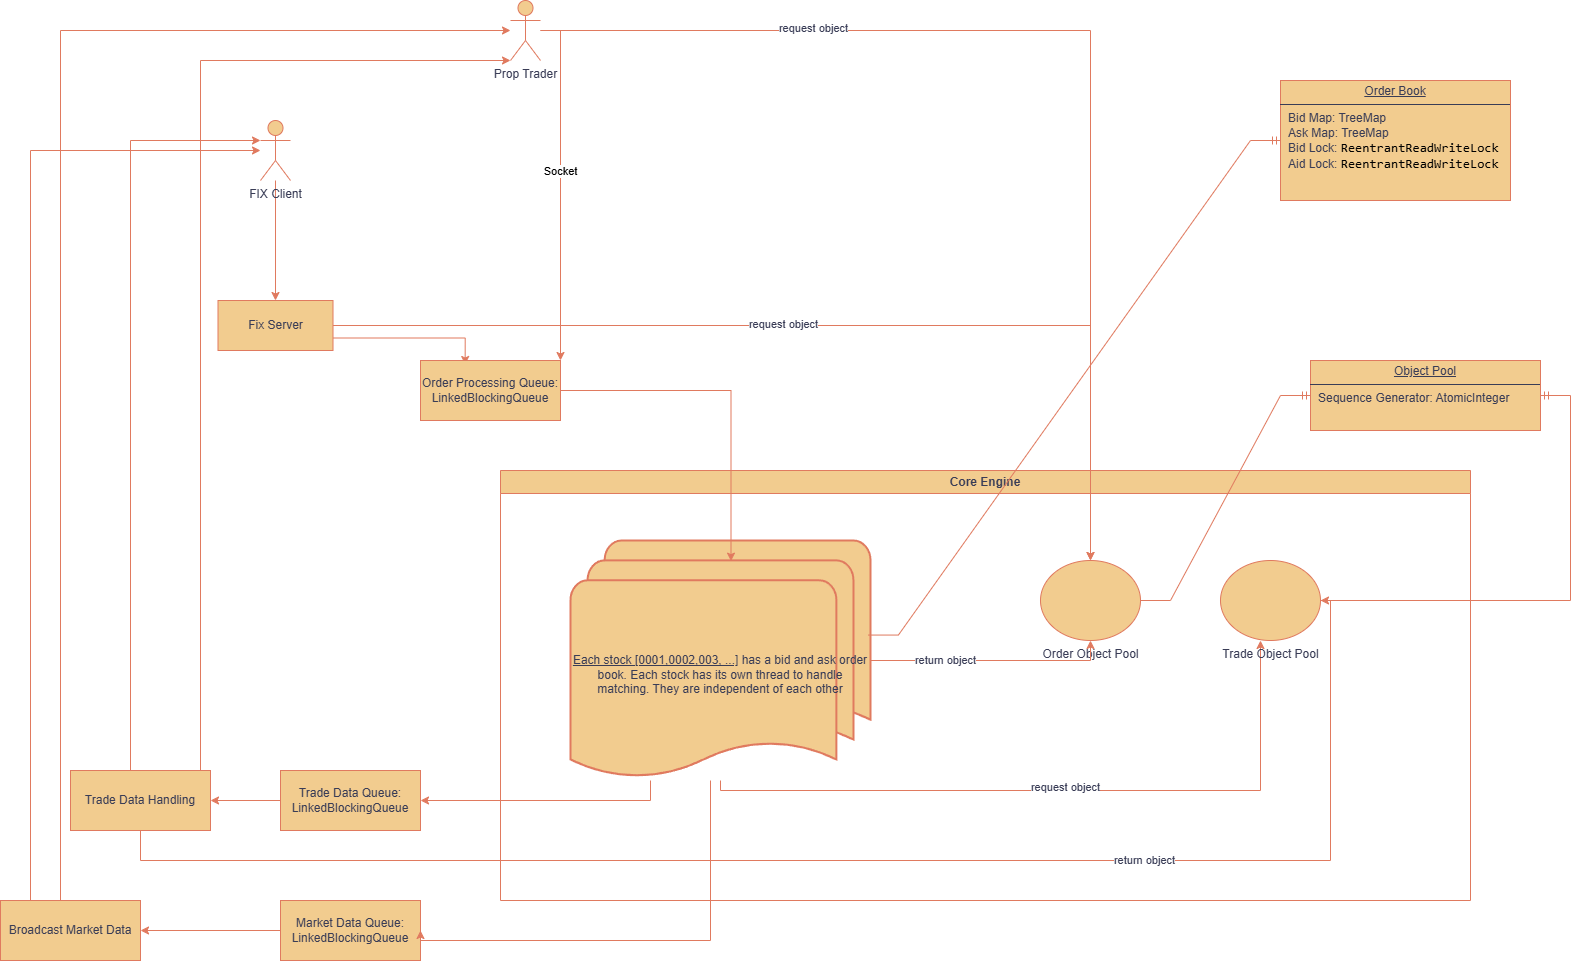

The diagram above was exported from draw.io. Its source (the exported page's mxGraphModel, read from the mxfile embedded in the PNG):
<mxGraphModel dx="1804" dy="1148" grid="1" gridSize="10" guides="1" tooltips="1" connect="1" arrows="1" fold="1" page="1" pageScale="1" pageWidth="850" pageHeight="1100" math="0" shadow="0">
  <root>
    <mxCell id="0" />
    <mxCell id="1" parent="0" />
    <mxCell id="ImoLSvf8AdFzC4C-n9gq-60" style="edgeStyle=orthogonalEdgeStyle;rounded=0;orthogonalLoop=1;jettySize=auto;html=1;strokeColor=#E07A5F;fontColor=#393C56;fillColor=#F2CC8F;" parent="1" source="ImoLSvf8AdFzC4C-n9gq-1" target="ImoLSvf8AdFzC4C-n9gq-5" edge="1">
      <mxGeometry relative="1" as="geometry" />
    </mxCell>
    <object label="FIX Client" id="ImoLSvf8AdFzC4C-n9gq-1">
      <mxCell style="shape=umlActor;verticalLabelPosition=bottom;verticalAlign=top;html=1;outlineConnect=0;labelBackgroundColor=none;fillColor=#F2CC8F;strokeColor=#E07A5F;fontColor=#393C56;" parent="1" vertex="1">
        <mxGeometry x="290" y="150" width="30" height="60" as="geometry" />
      </mxCell>
    </object>
    <mxCell id="ImoLSvf8AdFzC4C-n9gq-2" value="Prop Trader" style="shape=umlActor;verticalLabelPosition=bottom;verticalAlign=top;html=1;outlineConnect=0;labelBackgroundColor=none;fillColor=#F2CC8F;strokeColor=#E07A5F;fontColor=#393C56;" parent="1" vertex="1">
      <mxGeometry x="540" y="30" width="30" height="60" as="geometry" />
    </mxCell>
    <mxCell id="ImoLSvf8AdFzC4C-n9gq-9" style="edgeStyle=orthogonalEdgeStyle;rounded=0;orthogonalLoop=1;jettySize=auto;html=1;strokeColor=#E07A5F;fontColor=#393C56;fillColor=#F2CC8F;entryX=0.319;entryY=0.067;entryDx=0;entryDy=0;entryPerimeter=0;exitX=1;exitY=0.75;exitDx=0;exitDy=0;" parent="1" source="ImoLSvf8AdFzC4C-n9gq-5" target="ImoLSvf8AdFzC4C-n9gq-7" edge="1">
      <mxGeometry relative="1" as="geometry" />
    </mxCell>
    <mxCell id="ImoLSvf8AdFzC4C-n9gq-40" style="edgeStyle=orthogonalEdgeStyle;rounded=0;orthogonalLoop=1;jettySize=auto;html=1;strokeColor=#E07A5F;fontColor=#393C56;fillColor=#F2CC8F;" parent="1" source="ImoLSvf8AdFzC4C-n9gq-5" target="ImoLSvf8AdFzC4C-n9gq-36" edge="1">
      <mxGeometry relative="1" as="geometry" />
    </mxCell>
    <mxCell id="ImoLSvf8AdFzC4C-n9gq-44" value="request object" style="edgeLabel;html=1;align=center;verticalAlign=middle;resizable=0;points=[];strokeColor=#E07A5F;fontColor=#393C56;fillColor=#F2CC8F;" parent="ImoLSvf8AdFzC4C-n9gq-40" vertex="1" connectable="0">
      <mxGeometry x="-0.093" y="2" relative="1" as="geometry">
        <mxPoint as="offset" />
      </mxGeometry>
    </mxCell>
    <mxCell id="ImoLSvf8AdFzC4C-n9gq-5" value="Fix Server" style="rounded=0;whiteSpace=wrap;html=1;strokeColor=#E07A5F;fontColor=#393C56;fillColor=#F2CC8F;" parent="1" vertex="1">
      <mxGeometry x="247.5" y="330" width="115" height="50" as="geometry" />
    </mxCell>
    <mxCell id="ImoLSvf8AdFzC4C-n9gq-7" value="Order Processing Queue: LinkedBlockingQueue" style="rounded=0;whiteSpace=wrap;html=1;strokeColor=#E07A5F;fontColor=#393C56;fillColor=#F2CC8F;" parent="1" vertex="1">
      <mxGeometry x="450" y="390" width="140" height="60" as="geometry" />
    </mxCell>
    <mxCell id="ImoLSvf8AdFzC4C-n9gq-13" style="edgeStyle=orthogonalEdgeStyle;rounded=0;orthogonalLoop=1;jettySize=auto;html=1;strokeColor=#E07A5F;fontColor=#393C56;fillColor=#F2CC8F;entryX=1;entryY=0;entryDx=0;entryDy=0;" parent="1" source="ImoLSvf8AdFzC4C-n9gq-2" target="ImoLSvf8AdFzC4C-n9gq-7" edge="1">
      <mxGeometry relative="1" as="geometry">
        <mxPoint x="560" y="130" as="sourcePoint" />
        <mxPoint x="460" y="310" as="targetPoint" />
        <Array as="points">
          <mxPoint x="590" y="60" />
        </Array>
      </mxGeometry>
    </mxCell>
    <mxCell id="10g7lT84Vtk1L6AYtD9w-1" value="Socket" style="edgeLabel;html=1;align=center;verticalAlign=middle;resizable=0;points=[];" vertex="1" connectable="0" parent="ImoLSvf8AdFzC4C-n9gq-13">
      <mxGeometry x="-0.0857" y="-1" relative="1" as="geometry">
        <mxPoint as="offset" />
      </mxGeometry>
    </mxCell>
    <mxCell id="ImoLSvf8AdFzC4C-n9gq-55" style="edgeStyle=orthogonalEdgeStyle;rounded=0;orthogonalLoop=1;jettySize=auto;html=1;entryX=1;entryY=0.5;entryDx=0;entryDy=0;strokeColor=#E07A5F;fontColor=#393C56;fillColor=#F2CC8F;" parent="1" source="ImoLSvf8AdFzC4C-n9gq-16" target="ImoLSvf8AdFzC4C-n9gq-54" edge="1">
      <mxGeometry relative="1" as="geometry" />
    </mxCell>
    <mxCell id="ImoLSvf8AdFzC4C-n9gq-16" value="Market Data Queue: LinkedBlockingQueue" style="rounded=0;whiteSpace=wrap;html=1;strokeColor=#E07A5F;fontColor=#393C56;fillColor=#F2CC8F;" parent="1" vertex="1">
      <mxGeometry x="310" y="930" width="140" height="60" as="geometry" />
    </mxCell>
    <mxCell id="ImoLSvf8AdFzC4C-n9gq-56" style="edgeStyle=orthogonalEdgeStyle;rounded=0;orthogonalLoop=1;jettySize=auto;html=1;entryX=1;entryY=0.5;entryDx=0;entryDy=0;strokeColor=#E07A5F;fontColor=#393C56;fillColor=#F2CC8F;" parent="1" source="ImoLSvf8AdFzC4C-n9gq-17" target="ImoLSvf8AdFzC4C-n9gq-53" edge="1">
      <mxGeometry relative="1" as="geometry" />
    </mxCell>
    <mxCell id="ImoLSvf8AdFzC4C-n9gq-17" value="Trade Data Queue: LinkedBlockingQueue" style="rounded=0;whiteSpace=wrap;html=1;strokeColor=#E07A5F;fontColor=#393C56;fillColor=#F2CC8F;" parent="1" vertex="1">
      <mxGeometry x="310" y="800" width="140" height="60" as="geometry" />
    </mxCell>
    <mxCell id="ImoLSvf8AdFzC4C-n9gq-22" value="Core Engine" style="swimlane;whiteSpace=wrap;html=1;strokeColor=#E07A5F;fontColor=#393C56;fillColor=#F2CC8F;" parent="1" vertex="1">
      <mxGeometry x="530" y="500" width="970" height="430" as="geometry" />
    </mxCell>
    <mxCell id="ImoLSvf8AdFzC4C-n9gq-48" style="edgeStyle=orthogonalEdgeStyle;rounded=0;orthogonalLoop=1;jettySize=auto;html=1;strokeColor=#E07A5F;fontColor=#393C56;fillColor=#F2CC8F;" parent="ImoLSvf8AdFzC4C-n9gq-22" source="ImoLSvf8AdFzC4C-n9gq-21" target="ImoLSvf8AdFzC4C-n9gq-37" edge="1">
      <mxGeometry relative="1" as="geometry">
        <Array as="points">
          <mxPoint x="220" y="320" />
          <mxPoint x="760" y="320" />
        </Array>
      </mxGeometry>
    </mxCell>
    <mxCell id="ImoLSvf8AdFzC4C-n9gq-50" value="request object" style="edgeLabel;html=1;align=center;verticalAlign=middle;resizable=0;points=[];strokeColor=#E07A5F;fontColor=#393C56;fillColor=#F2CC8F;" parent="ImoLSvf8AdFzC4C-n9gq-48" vertex="1" connectable="0">
      <mxGeometry x="0.0101" y="4" relative="1" as="geometry">
        <mxPoint as="offset" />
      </mxGeometry>
    </mxCell>
    <mxCell id="ImoLSvf8AdFzC4C-n9gq-21" value="&lt;div&gt;&lt;u&gt;&lt;br&gt;&lt;/u&gt;&lt;/div&gt;&lt;u&gt;&lt;div&gt;&lt;u&gt;&lt;br&gt;&lt;/u&gt;&lt;/div&gt;Each stock [0001,0002,003, ...]&lt;/u&gt; has a bid and ask order book. Each stock has its own thread to handle matching. They are independent of each other" style="strokeWidth=2;html=1;shape=mxgraph.flowchart.multi-document;whiteSpace=wrap;strokeColor=#E07A5F;fontColor=#393C56;fillColor=#F2CC8F;" parent="ImoLSvf8AdFzC4C-n9gq-22" vertex="1">
      <mxGeometry x="70" y="70" width="300" height="240" as="geometry" />
    </mxCell>
    <mxCell id="ImoLSvf8AdFzC4C-n9gq-37" value="Trade Object Pool" style="verticalLabelPosition=bottom;verticalAlign=top;html=1;shape=mxgraph.flowchart.on-page_reference;strokeColor=#E07A5F;fontColor=#393C56;fillColor=#F2CC8F;" parent="ImoLSvf8AdFzC4C-n9gq-22" vertex="1">
      <mxGeometry x="720" y="90" width="100" height="80" as="geometry" />
    </mxCell>
    <mxCell id="ImoLSvf8AdFzC4C-n9gq-36" value="Order Object Pool" style="verticalLabelPosition=bottom;verticalAlign=top;html=1;shape=mxgraph.flowchart.on-page_reference;strokeColor=#E07A5F;fontColor=#393C56;fillColor=#F2CC8F;" parent="ImoLSvf8AdFzC4C-n9gq-22" vertex="1">
      <mxGeometry x="540" y="90" width="100" height="80" as="geometry" />
    </mxCell>
    <mxCell id="ImoLSvf8AdFzC4C-n9gq-46" style="edgeStyle=orthogonalEdgeStyle;rounded=0;orthogonalLoop=1;jettySize=auto;html=1;entryX=0.5;entryY=1;entryDx=0;entryDy=0;entryPerimeter=0;strokeColor=#E07A5F;fontColor=#393C56;fillColor=#F2CC8F;" parent="ImoLSvf8AdFzC4C-n9gq-22" source="ImoLSvf8AdFzC4C-n9gq-21" target="ImoLSvf8AdFzC4C-n9gq-36" edge="1">
      <mxGeometry relative="1" as="geometry" />
    </mxCell>
    <mxCell id="ImoLSvf8AdFzC4C-n9gq-47" value="return object" style="edgeLabel;html=1;align=center;verticalAlign=middle;resizable=0;points=[];strokeColor=#E07A5F;fontColor=#393C56;fillColor=#F2CC8F;" parent="ImoLSvf8AdFzC4C-n9gq-46" vertex="1" connectable="0">
      <mxGeometry x="-0.384" y="1" relative="1" as="geometry">
        <mxPoint as="offset" />
      </mxGeometry>
    </mxCell>
    <mxCell id="ImoLSvf8AdFzC4C-n9gq-23" style="edgeStyle=orthogonalEdgeStyle;rounded=0;orthogonalLoop=1;jettySize=auto;html=1;entryX=0.535;entryY=0.086;entryDx=0;entryDy=0;entryPerimeter=0;strokeColor=#E07A5F;fontColor=#393C56;fillColor=#F2CC8F;" parent="1" source="ImoLSvf8AdFzC4C-n9gq-7" target="ImoLSvf8AdFzC4C-n9gq-21" edge="1">
      <mxGeometry relative="1" as="geometry" />
    </mxCell>
    <mxCell id="ImoLSvf8AdFzC4C-n9gq-32" value="&lt;p style=&quot;margin:0px;margin-top:4px;text-align:center;text-decoration:underline;&quot;&gt;Order Book&lt;/p&gt;&lt;hr size=&quot;1&quot; style=&quot;border-style:solid;&quot;&gt;&lt;p style=&quot;margin:0px;margin-left:8px;&quot;&gt;&lt;span style=&quot;background-color: transparent; color: light-dark(rgb(57, 60, 86), rgb(182, 184, 207));&quot;&gt;Bid Map: TreeMap&lt;/span&gt;&lt;/p&gt;&lt;p style=&quot;margin:0px;margin-left:8px;&quot;&gt;Ask Map: TreeMap&lt;/p&gt;&lt;p style=&quot;margin:0px;margin-left:8px;&quot;&gt;Bid Lock:&amp;nbsp;&lt;span style=&quot;font-family: &amp;quot;JetBrains Mono&amp;quot;, monospace; font-size: 9.8pt;&quot;&gt;&lt;font style=&quot;color: rgb(0, 0, 0);&quot;&gt;ReentrantReadWriteLock&lt;/font&gt;&lt;/span&gt;&lt;/p&gt;&lt;p style=&quot;margin:0px;margin-left:8px;&quot;&gt;Aid Lock:&amp;nbsp;&lt;span style=&quot;font-family: &amp;quot;JetBrains Mono&amp;quot;, monospace; font-size: 9.8pt;&quot;&gt;&lt;font style=&quot;color: rgb(0, 0, 0);&quot;&gt;ReentrantReadWriteLock&lt;/font&gt;&lt;/span&gt;&lt;span style=&quot;font-family: &amp;quot;JetBrains Mono&amp;quot;, monospace; font-size: 9.8pt;&quot;&gt;&lt;font style=&quot;color: rgb(0, 0, 0);&quot;&gt;&lt;/font&gt;&lt;/span&gt;&lt;/p&gt;" style="verticalAlign=top;align=left;overflow=fill;html=1;whiteSpace=wrap;strokeColor=#E07A5F;fontColor=#393C56;fillColor=#F2CC8F;" parent="1" vertex="1">
      <mxGeometry x="1310" y="110" width="230" height="120" as="geometry" />
    </mxCell>
    <mxCell id="ImoLSvf8AdFzC4C-n9gq-33" value="" style="edgeStyle=entityRelationEdgeStyle;fontSize=12;html=1;endArrow=ERmandOne;rounded=0;strokeColor=#E07A5F;fontColor=#393C56;fillColor=#F2CC8F;exitX=0.993;exitY=0.394;exitDx=0;exitDy=0;exitPerimeter=0;" parent="1" source="ImoLSvf8AdFzC4C-n9gq-21" target="ImoLSvf8AdFzC4C-n9gq-32" edge="1">
      <mxGeometry width="100" height="100" relative="1" as="geometry">
        <mxPoint x="750" y="650" as="sourcePoint" />
        <mxPoint x="850" y="550" as="targetPoint" />
      </mxGeometry>
    </mxCell>
    <mxCell id="ImoLSvf8AdFzC4C-n9gq-41" style="edgeStyle=orthogonalEdgeStyle;rounded=0;orthogonalLoop=1;jettySize=auto;html=1;entryX=0.5;entryY=0;entryDx=0;entryDy=0;entryPerimeter=0;strokeColor=#E07A5F;fontColor=#393C56;fillColor=#F2CC8F;" parent="1" source="ImoLSvf8AdFzC4C-n9gq-2" target="ImoLSvf8AdFzC4C-n9gq-36" edge="1">
      <mxGeometry relative="1" as="geometry" />
    </mxCell>
    <mxCell id="ImoLSvf8AdFzC4C-n9gq-45" value="request object" style="edgeLabel;html=1;align=center;verticalAlign=middle;resizable=0;points=[];strokeColor=#E07A5F;fontColor=#393C56;fillColor=#F2CC8F;" parent="ImoLSvf8AdFzC4C-n9gq-41" vertex="1" connectable="0">
      <mxGeometry x="-0.4957" y="3" relative="1" as="geometry">
        <mxPoint as="offset" />
      </mxGeometry>
    </mxCell>
    <mxCell id="ImoLSvf8AdFzC4C-n9gq-51" style="edgeStyle=orthogonalEdgeStyle;rounded=0;orthogonalLoop=1;jettySize=auto;html=1;strokeColor=#E07A5F;fontColor=#393C56;fillColor=#F2CC8F;entryX=1;entryY=0.5;entryDx=0;entryDy=0;" parent="1" source="ImoLSvf8AdFzC4C-n9gq-21" target="ImoLSvf8AdFzC4C-n9gq-17" edge="1">
      <mxGeometry relative="1" as="geometry">
        <mxPoint x="647.5" y="790" as="sourcePoint" />
        <mxPoint x="360" y="920" as="targetPoint" />
        <Array as="points">
          <mxPoint x="680" y="830" />
        </Array>
      </mxGeometry>
    </mxCell>
    <mxCell id="ImoLSvf8AdFzC4C-n9gq-52" style="edgeStyle=orthogonalEdgeStyle;rounded=0;orthogonalLoop=1;jettySize=auto;html=1;strokeColor=#E07A5F;fontColor=#393C56;fillColor=#F2CC8F;entryX=1;entryY=0.5;entryDx=0;entryDy=0;" parent="1" source="ImoLSvf8AdFzC4C-n9gq-21" target="ImoLSvf8AdFzC4C-n9gq-16" edge="1">
      <mxGeometry relative="1" as="geometry">
        <mxPoint x="780" y="1010" as="targetPoint" />
        <Array as="points">
          <mxPoint x="740" y="970" />
        </Array>
      </mxGeometry>
    </mxCell>
    <mxCell id="ImoLSvf8AdFzC4C-n9gq-53" value="Trade Data Handling" style="rounded=0;whiteSpace=wrap;html=1;strokeColor=#E07A5F;fontColor=#393C56;fillColor=#F2CC8F;" parent="1" vertex="1">
      <mxGeometry x="100" y="800" width="140" height="60" as="geometry" />
    </mxCell>
    <mxCell id="ImoLSvf8AdFzC4C-n9gq-58" style="edgeStyle=orthogonalEdgeStyle;rounded=0;orthogonalLoop=1;jettySize=auto;html=1;strokeColor=#E07A5F;fontColor=#393C56;fillColor=#F2CC8F;" parent="1" source="ImoLSvf8AdFzC4C-n9gq-54" target="ImoLSvf8AdFzC4C-n9gq-1" edge="1">
      <mxGeometry relative="1" as="geometry">
        <mxPoint x="100" y="170" as="targetPoint" />
        <Array as="points">
          <mxPoint x="60" y="180" />
        </Array>
      </mxGeometry>
    </mxCell>
    <mxCell id="ImoLSvf8AdFzC4C-n9gq-59" style="edgeStyle=orthogonalEdgeStyle;rounded=0;orthogonalLoop=1;jettySize=auto;html=1;strokeColor=#E07A5F;fontColor=#393C56;fillColor=#F2CC8F;" parent="1" source="ImoLSvf8AdFzC4C-n9gq-54" target="ImoLSvf8AdFzC4C-n9gq-2" edge="1">
      <mxGeometry relative="1" as="geometry">
        <mxPoint x="390" y="60" as="targetPoint" />
        <Array as="points">
          <mxPoint x="90" y="60" />
        </Array>
      </mxGeometry>
    </mxCell>
    <mxCell id="ImoLSvf8AdFzC4C-n9gq-54" value="Broadcast Market Data" style="rounded=0;whiteSpace=wrap;html=1;strokeColor=#E07A5F;fontColor=#393C56;fillColor=#F2CC8F;" parent="1" vertex="1">
      <mxGeometry x="30" y="930" width="140" height="60" as="geometry" />
    </mxCell>
    <mxCell id="ImoLSvf8AdFzC4C-n9gq-57" style="edgeStyle=orthogonalEdgeStyle;rounded=0;orthogonalLoop=1;jettySize=auto;html=1;entryX=0;entryY=0.3333333333333333;entryDx=0;entryDy=0;entryPerimeter=0;strokeColor=#E07A5F;fontColor=#393C56;fillColor=#F2CC8F;" parent="1" source="ImoLSvf8AdFzC4C-n9gq-53" target="ImoLSvf8AdFzC4C-n9gq-1" edge="1">
      <mxGeometry relative="1" as="geometry">
        <Array as="points">
          <mxPoint x="160" y="170" />
        </Array>
      </mxGeometry>
    </mxCell>
    <mxCell id="ImoLSvf8AdFzC4C-n9gq-61" style="edgeStyle=orthogonalEdgeStyle;rounded=0;orthogonalLoop=1;jettySize=auto;html=1;strokeColor=#E07A5F;fontColor=#393C56;fillColor=#F2CC8F;" parent="1" source="ImoLSvf8AdFzC4C-n9gq-53" target="ImoLSvf8AdFzC4C-n9gq-2" edge="1">
      <mxGeometry relative="1" as="geometry">
        <mxPoint x="80" y="750" as="sourcePoint" />
        <mxPoint x="560" y="-120" as="targetPoint" />
        <Array as="points">
          <mxPoint x="230" y="90" />
        </Array>
      </mxGeometry>
    </mxCell>
    <mxCell id="ImoLSvf8AdFzC4C-n9gq-62" style="edgeStyle=orthogonalEdgeStyle;rounded=0;orthogonalLoop=1;jettySize=auto;html=1;strokeColor=#E07A5F;fontColor=#393C56;fillColor=#F2CC8F;" parent="1" source="ImoLSvf8AdFzC4C-n9gq-53" target="ImoLSvf8AdFzC4C-n9gq-37" edge="1">
      <mxGeometry relative="1" as="geometry">
        <Array as="points">
          <mxPoint x="170" y="890" />
          <mxPoint x="1360" y="890" />
        </Array>
      </mxGeometry>
    </mxCell>
    <mxCell id="ImoLSvf8AdFzC4C-n9gq-72" value="return object" style="edgeLabel;html=1;align=center;verticalAlign=middle;resizable=0;points=[];strokeColor=#E07A5F;fontColor=#393C56;fillColor=#F2CC8F;" parent="ImoLSvf8AdFzC4C-n9gq-62" vertex="1" connectable="0">
      <mxGeometry x="0.386" y="1" relative="1" as="geometry">
        <mxPoint as="offset" />
      </mxGeometry>
    </mxCell>
    <mxCell id="ImoLSvf8AdFzC4C-n9gq-65" value="&lt;p style=&quot;margin:0px;margin-top:4px;text-align:center;text-decoration:underline;&quot;&gt;Object Pool&lt;/p&gt;&lt;hr size=&quot;1&quot; style=&quot;border-style:solid;&quot;&gt;&lt;p style=&quot;margin:0px;margin-left:8px;&quot;&gt;Sequence Generator: AtomicInteger&lt;/p&gt;" style="verticalAlign=top;align=left;overflow=fill;html=1;whiteSpace=wrap;strokeColor=#E07A5F;fontColor=#393C56;fillColor=#F2CC8F;" parent="1" vertex="1">
      <mxGeometry x="1340" y="390" width="230" height="70" as="geometry" />
    </mxCell>
    <mxCell id="ImoLSvf8AdFzC4C-n9gq-66" value="" style="edgeStyle=entityRelationEdgeStyle;fontSize=12;html=1;endArrow=ERmandOne;rounded=0;strokeColor=#E07A5F;fontColor=#393C56;fillColor=#F2CC8F;entryX=0;entryY=0.5;entryDx=0;entryDy=0;" parent="1" source="ImoLSvf8AdFzC4C-n9gq-36" target="ImoLSvf8AdFzC4C-n9gq-65" edge="1">
      <mxGeometry width="100" height="100" relative="1" as="geometry">
        <mxPoint x="1260" y="835" as="sourcePoint" />
        <mxPoint x="1642" y="330" as="targetPoint" />
      </mxGeometry>
    </mxCell>
    <mxCell id="ImoLSvf8AdFzC4C-n9gq-70" value="" style="edgeStyle=entityRelationEdgeStyle;fontSize=12;html=1;endArrow=ERmandOne;rounded=0;strokeColor=#E07A5F;fontColor=#393C56;fillColor=#F2CC8F;" parent="1" source="ImoLSvf8AdFzC4C-n9gq-37" target="ImoLSvf8AdFzC4C-n9gq-65" edge="1">
      <mxGeometry width="100" height="100" relative="1" as="geometry">
        <mxPoint x="1300" y="665" as="sourcePoint" />
        <mxPoint x="1440" y="450" as="targetPoint" />
      </mxGeometry>
    </mxCell>
  </root>
</mxGraphModel>